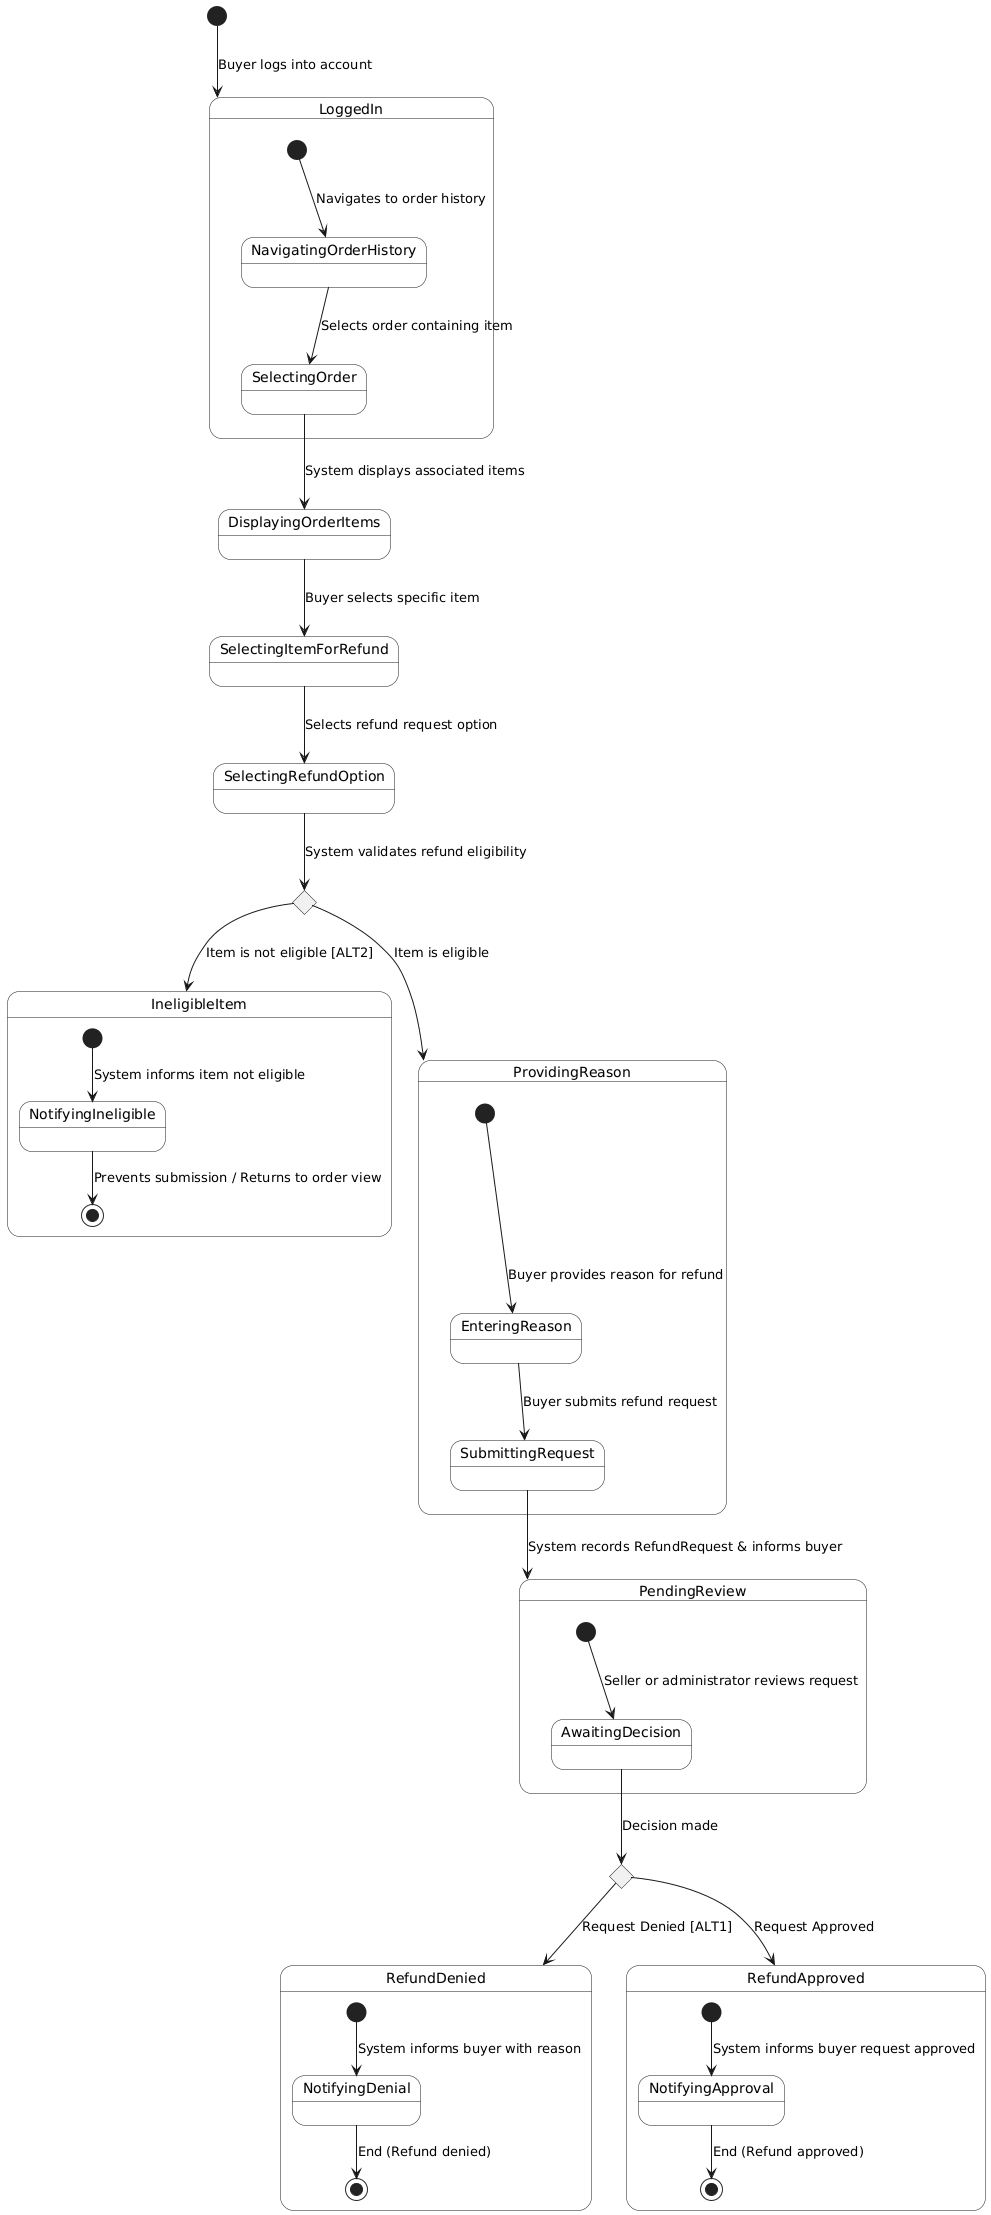

The diagram above was rendered by PlantUML. Its source (embedded in the PNG):
@startuml
skinparam Monochrome true
skinparam StateBackgroundColor #F9F9F9
skinparam DefaultTextAlignment center

[*] --> LoggedIn : Buyer logs into account

state LoggedIn {
  [*] --> NavigatingOrderHistory : Navigates to order history
  NavigatingOrderHistory --> SelectingOrder : Selects order containing item
}

SelectingOrder --> DisplayingOrderItems : System displays associated items

DisplayingOrderItems --> SelectingItemForRefund : Buyer selects specific item
SelectingItemForRefund --> SelectingRefundOption : Selects refund request option

SelectingRefundOption --> CheckingEligibility : System validates refund eligibility

state CheckingEligibility <<choice>>
CheckingEligibility --> IneligibleItem : Item is not eligible [ALT2]
CheckingEligibility --> ProvidingReason : Item is eligible

state IneligibleItem {
  [*] --> NotifyingIneligible : System informs item not eligible
  NotifyingIneligible --> [*] : Prevents submission / Returns to order view
}

state ProvidingReason {
  [*] --> EnteringReason : Buyer provides reason for refund
  EnteringReason --> SubmittingRequest : Buyer submits refund request
}

SubmittingRequest --> PendingReview : System records RefundRequest & informs buyer

state PendingReview {
  [*] --> AwaitingDecision : Seller or administrator reviews request
  AwaitingDecision --> ReviewDecision : Decision made
}

state ReviewDecision <<choice>>
ReviewDecision --> RefundDenied : Request Denied [ALT1]
ReviewDecision --> RefundApproved : Request Approved

state RefundDenied {
  [*] --> NotifyingDenial : System informs buyer with reason
  NotifyingDenial --> [*] : End (Refund denied)
}

state RefundApproved {
  [*] --> NotifyingApproval : System informs buyer request approved
  NotifyingApproval --> [*] : End (Refund approved)
}
@enduml